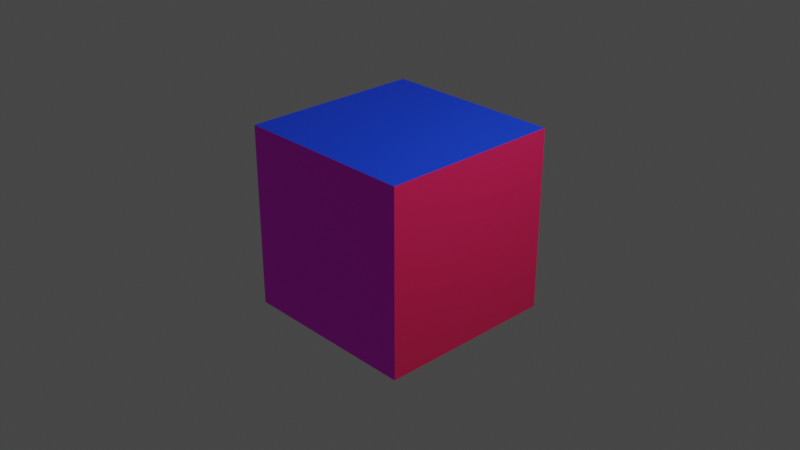 # Source: fuhrercube.blend  (saved by Blender 2.81.16; exported with 4.5.12 LTS)
import bpy
from mathutils import Matrix  # noqa: F401  (used for matrix-valued properties, if any)

bpy.ops.wm.read_factory_settings(use_empty=True)
scene = bpy.context.scene
scene.name = 'Scene'

# ---- collections
col_collection = bpy.data.collections.new('Collection'); scene.collection.children.link(col_collection)

# ---- images (referenced by path relative to the original .blend; pixels are not part of the script)
import os
ASSET_DIR = os.environ.get("B2B_ASSET_DIR", "")  # directory of the original .blend (textures are referenced by path, not embedded)
HERE = os.path.dirname(os.path.abspath(__file__))  # packed textures are extracted next to this script under _unpacked/

def load_image(name, relpath, width, height, colorspace="sRGB"):
    """Load a texture the original file referenced (path relative to the .blend, or extracted next to this script)."""
    p = next((c for c in (os.path.join(HERE, relpath), os.path.join(ASSET_DIR, relpath)) if relpath and os.path.exists(c)), "")
    if p:
        img = bpy.data.images.load(p, check_existing=True)
        img.name = name
    else:  # same state as the original file: an image datablock whose file is absent (Cycles renders it pink)
        img = bpy.data.images.new(name, width, height)
        img.source = "FILE"
        img.filepath = "//" + (relpath or name)
    img.colorspace_settings.name = colorspace
    return img
img_fuhrer_png = load_image('fuhrer.png', 'fuhrer.png', 1024, 1024, 'sRGB')

# ---- materials (node trees are filled in below, after node groups)
mat_fuhrerglass = bpy.data.materials.new('FuhrerGlass')
mat_fuhrerglass.use_transparent_shadow = False
mat_fuhrerglass.preview_render_type = 'FLAT'
mat_blue = bpy.data.materials.new('Blue')
mat_blue.use_transparent_shadow = False
mat_green = bpy.data.materials.new('Green')
mat_green.use_transparent_shadow = False
mat_red = bpy.data.materials.new('Red')
mat_red.use_transparent_shadow = False

# ---- material node trees
mat_fuhrerglass.use_nodes = True; mat_fuhrerglass.node_tree.nodes.clear()
_N = mat_fuhrerglass.node_tree.nodes; _L = mat_fuhrerglass.node_tree.links
n0 = _N.new('ShaderNodeOutputMaterial'); n0.name = 'Material Output'; n0.location = (300, 300)
n1 = _N.new('ShaderNodeBsdfPrincipled'); n1.name = 'Principled BSDF'; n1.location = (10, 300)
n1.distribution = 'GGX'
n1.subsurface_method = 'BURLEY'
n1.inputs[3].default_value = 1.45
n1.inputs[27].default_value = (0.0, 0.0, 0.0, 1.0)
n1.inputs[28].default_value = 1.0
n2 = _N.new('ShaderNodeTexImage'); n2.name = 'Image Texture'; n2.location = (-363, 220)
n2.image = img_fuhrer_png
_L.new(n1.outputs[0], n0.inputs[0])
_L.new(n2.outputs[0], n1.inputs[0])
n0.is_active_output = True
mat_blue.use_nodes = True; mat_blue.node_tree.nodes.clear()
_N = mat_blue.node_tree.nodes; _L = mat_blue.node_tree.links
n0 = _N.new('ShaderNodeOutputMaterial'); n0.name = 'Material Output'; n0.location = (300, 300)
n1 = _N.new('ShaderNodeBsdfPrincipled'); n1.name = 'Principled BSDF'; n1.location = (10, 300)
n1.distribution = 'GGX'
n1.subsurface_method = 'BURLEY'
n1.inputs[0].default_value = (0.004087, 0.05048, 0.8, 1.0)
n1.inputs[3].default_value = 1.45
n1.inputs[27].default_value = (0.0, 0.0, 0.0, 1.0)
n1.inputs[28].default_value = 1.0
_L.new(n1.outputs[0], n0.inputs[0])
n0.is_active_output = True
mat_green.use_nodes = True; mat_green.node_tree.nodes.clear()
_N = mat_green.node_tree.nodes; _L = mat_green.node_tree.links
n0 = _N.new('ShaderNodeOutputMaterial'); n0.name = 'Material Output'; n0.location = (300, 300)
n1 = _N.new('ShaderNodeBsdfPrincipled'); n1.name = 'Principled BSDF'; n1.location = (10, 300)
n1.distribution = 'GGX'
n1.subsurface_method = 'BURLEY'
n1.inputs[0].default_value = (0.02907, 0.8829, 0.2108, 1.0)
n1.inputs[3].default_value = 1.45
n1.inputs[27].default_value = (0.0, 0.0, 0.0, 1.0)
n1.inputs[28].default_value = 1.0
_L.new(n1.outputs[0], n0.inputs[0])
n0.is_active_output = True
mat_red.use_nodes = True; mat_red.node_tree.nodes.clear()
_N = mat_red.node_tree.nodes; _L = mat_red.node_tree.links
n0 = _N.new('ShaderNodeOutputMaterial'); n0.name = 'Material Output'; n0.location = (300, 300)
n1 = _N.new('ShaderNodeBsdfPrincipled'); n1.name = 'Principled BSDF'; n1.location = (10, 300)
n1.distribution = 'GGX'
n1.subsurface_method = 'BURLEY'
n1.inputs[0].default_value = (0.8, 0.01468, 0.1151, 1.0)
n1.inputs[3].default_value = 1.45
n1.inputs[27].default_value = (0.0, 0.0, 0.0, 1.0)
n1.inputs[28].default_value = 1.0
_L.new(n1.outputs[0], n0.inputs[0])
n0.is_active_output = True

# ---- world
world_world = bpy.data.worlds.new('World'); scene.world = world_world
world_world.use_nodes = True; world_world.node_tree.nodes.clear()
_N = world_world.node_tree.nodes; _L = world_world.node_tree.links
n0 = _N.new('ShaderNodeOutputWorld'); n0.name = 'World Output'; n0.location = (300, 300)
n1 = _N.new('ShaderNodeBackground'); n1.name = 'Background'; n1.location = (10, 300)
n1.inputs[0].default_value = (0.05088, 0.05088, 0.05088, 1.0)
_L.new(n1.outputs[0], n0.inputs[0])
n0.is_active_output = True
world_world.color = (0.05088, 0.05088, 0.05088)
world_world.use_sun_shadow = False
world_world.sun_shadow_jitter_overblur = 0.0

# ---- cameras
cam_camera = bpy.data.cameras.new('Camera')
cam_camera.clip_end = 100.0
cam_camera.ortho_scale = 7.314

# ---- lights
light_light = bpy.data.lights.new('Light', 'POINT')
light_light.transmission_factor = 0.0
light_light.energy = 1000.0
light_light.shadow_soft_size = 0.1
light_light.shadow_maximum_resolution = 0.006
light_light.use_absolute_resolution = True

# ---- meshes
me_cube = bpy.data.meshes.new('Cube')
me_cube.from_pydata([(1.0, 1.0, 1.0), (1.0, 1.0, -1.0), (1.0, -1.0, 1.0), (1.0, -1.0, -1.0), (-1.0, 1.0, 1.0), (-1.0, 1.0, -1.0), (-1.0, -1.0, 1.0), (-1.0, -1.0, -1.0)], [], [(0, 4, 6, 2), (3, 2, 6, 7), (7, 6, 4, 5), (5, 1, 3, 7), (1, 0, 2, 3), (5, 4, 0, 1)])
me_cube.polygons.foreach_set('material_index', [1, 0, 2, 2, 3, 1])
_uv = me_cube.uv_layers.new(name='UVMap')
_uv.uv.foreach_set('vector', [1.0, 0.9984, 1.0, 2.0, -0.0004768, 2.0, -0.000477, 0.9984, -0.000477, -0.002888, -0.000477, 0.9984, -1.001, 0.9984, -1.001, -0.002888, 3.001, -0.002888, 3.001, 0.9984, 2.0, 0.9984, 2.0, -0.002888, 1.0, -1.004, 1.0, -0.002888, -0.000477, -0.002888, -0.0004771, -1.004, 1.0, -0.002888, 1.0, 0.9984, -0.000477, 0.9984, -0.000477, -0.002888, 2.0, -0.002888, 2.0, 0.9984, 1.0, 0.9984, 1.0, -0.002888])
me_cube.materials.append(mat_fuhrerglass)
me_cube.materials.append(mat_blue)
me_cube.materials.append(mat_green)
me_cube.materials.append(mat_red)
me_cube.use_remesh_preserve_volume = False
me_cube.use_remesh_preserve_attributes = False
me_cube.use_mirror_vertex_groups = False
me_cube.update()

# ---- objects
ob_cube = bpy.data.objects.new('Cube', me_cube)
ob_light = bpy.data.objects.new('Light', light_light)
ob_camera = bpy.data.objects.new('Camera', cam_camera)

# ---- transforms, parenting, visibility, modifiers, constraints
ob_cube.location = (0.0, 0.0, 0.0)
ob_cube.lock_rotations_4d = False
ob_cube.empty_display_type = 'ARROWS'
ob_cube.lineart.crease_threshold = 0.0
_vg = ob_cube.vertex_groups.new(name='Back')
_vg = ob_cube.vertex_groups.new(name='Front')
_vg = ob_cube.vertex_groups.new(name='Right')
_vg = ob_cube.vertex_groups.new(name='Left')
ob_light.location = (4.076, 1.005, 5.904)
ob_light.rotation_euler = (0.6503, 0.05522, 1.866)
ob_light.lock_rotations_4d = False
ob_light.empty_display_type = 'ARROWS'
ob_light.color = (0.0, 0.0, 0.0, 0.0)
ob_light.lineart.crease_threshold = 0.0
ob_camera.location = (7.359, -6.926, 4.958)
ob_camera.rotation_euler = (1.109, 0.0, 0.8149)
ob_camera.lock_rotations_4d = False
ob_camera.empty_display_type = 'ARROWS'
ob_camera.color = (0.0, 0.0, 0.0, 0.0)
ob_camera.display_type = 'WIRE'
ob_camera.lineart.crease_threshold = 0.0

# ---- collection membership
col_collection.objects.link(ob_cube)
col_collection.objects.link(ob_light)
col_collection.objects.link(ob_camera)

# ---- scene / render settings (as saved in the file)
scene.camera = ob_camera
scene.frame_start = 1; scene.frame_end = 250; scene.frame_set(1)
scene.render.engine = 'BLENDER_EEVEE_NEXT'
scene.cycles.use_denoising = False
scene.cycles.samples = 128
scene.cycles.sampling_pattern = 'TABULATED_SOBOL'
scene.cycles.use_adaptive_sampling = False
scene.cycles.use_light_tree = False
scene.view_settings.view_transform = 'Filmic'
bpy.context.view_layer.update()
